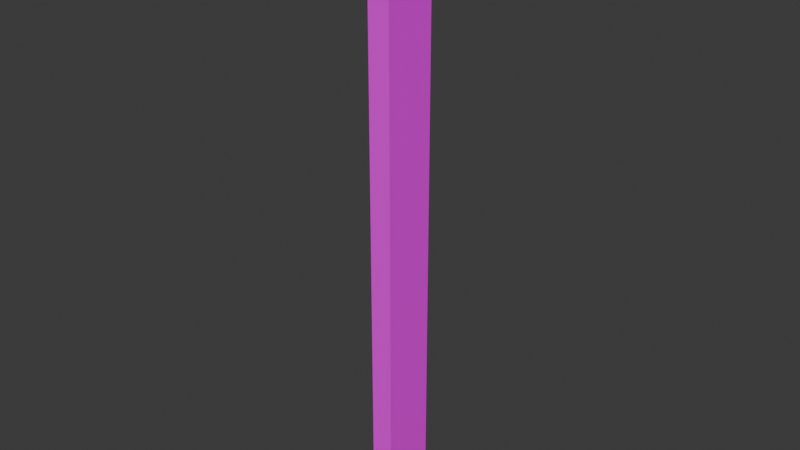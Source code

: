 # Source: light.blend  (saved by Blender 4.3.34; exported with 4.5.12 LTS)
import bpy
from mathutils import Matrix  # noqa: F401  (used for matrix-valued properties, if any)

bpy.ops.wm.read_factory_settings(use_empty=True)
scene = bpy.context.scene
scene.name = 'Scene'

# ---- collections
col_collection = bpy.data.collections.new('Collection'); scene.collection.children.link(col_collection)

# ---- images (referenced by path relative to the original .blend; pixels are not part of the script)
import os
ASSET_DIR = os.environ.get("B2B_ASSET_DIR", "")  # directory of the original .blend (textures are referenced by path, not embedded)
HERE = os.path.dirname(os.path.abspath(__file__))  # packed textures are extracted next to this script under _unpacked/

def load_image(name, relpath, width, height, colorspace="sRGB"):
    """Load a texture the original file referenced (path relative to the .blend, or extracted next to this script)."""
    p = next((c for c in (os.path.join(HERE, relpath), os.path.join(ASSET_DIR, relpath)) if relpath and os.path.exists(c)), "")
    if p:
        img = bpy.data.images.load(p, check_existing=True)
        img.name = name
    else:  # same state as the original file: an image datablock whose file is absent (Cycles renders it pink)
        img = bpy.data.images.new(name, width, height)
        img.source = "FILE"
        img.filepath = "//" + (relpath or name)
    img.colorspace_settings.name = colorspace
    return img
img_light_jpg = load_image('light.jpg', 'light.jpg', 1024, 1024, 'sRGB')

# ---- materials (node trees are filled in below, after node groups)
mat_material = bpy.data.materials.new('Material')
mat_material.alpha_threshold = 0.0
mat_material.roughness = 0.5
mat_material.line_color = (0.0, 0.0, 0.0, 1.0)

# ---- material node trees
mat_material.use_nodes = True; mat_material.node_tree.nodes.clear()
_N = mat_material.node_tree.nodes; _L = mat_material.node_tree.links
n0 = _N.new('ShaderNodeOutputMaterial'); n0.name = 'Material Output'; n0.location = (300, 300)
n1 = _N.new('ShaderNodeBsdfPrincipled'); n1.name = 'Principled BSDF'; n1.location = (10, 300)
n1.inputs[3].default_value = 1.45
n2 = _N.new('ShaderNodeTexImage'); n2.name = 'Image Texture'; n2.location = (-280, 280)
n2.image = img_light_jpg
_L.new(n1.outputs[0], n0.inputs[0])
_L.new(n2.outputs[0], n1.inputs[0])
n0.is_active_output = True

# ---- world
world_world = bpy.data.worlds.new('World'); scene.world = world_world
world_world.use_nodes = True; world_world.node_tree.nodes.clear()
_N = world_world.node_tree.nodes; _L = world_world.node_tree.links
n0 = _N.new('ShaderNodeOutputWorld'); n0.name = 'World Output'; n0.location = (300, 300)
n1 = _N.new('ShaderNodeBackground'); n1.name = 'Background'; n1.location = (10, 300)
n1.inputs[0].default_value = (0.05088, 0.05088, 0.05088, 1.0)
_L.new(n1.outputs[0], n0.inputs[0])
n0.is_active_output = True
world_world.color = (0.05088, 0.05088, 0.05088)
world_world.sun_shadow_jitter_overblur = 0.0

# ---- meshes
me_cube = bpy.data.meshes.new('Cube')
me_cube.from_pydata([(0.7583, 1.0, 1.0), (0.7583, 1.0, -1.0), (0.7583, -1.0, 1.0), (0.7583, -1.0, -1.0), (-0.7583, 1.0, 1.0), (-0.7583, 1.0, -1.0), (-0.7583, -1.0, 1.0), (-0.7583, -1.0, -1.0)], [], [(0, 4, 6, 2), (3, 2, 6, 7), (7, 6, 4, 5), (5, 1, 3, 7), (1, 0, 2, 3), (5, 4, 0, 1)])
_uv = me_cube.uv_layers.new(name='UVMap')
_uv.uv.foreach_set('vector', [0.5677, 0.95, 0.5689, 0.9948, 0.4322, 0.9948, 0.4309, 0.95, 0.4391, 0.9512, 0.5604, 0.9523, 0.5604, 0.9946, 0.438, 0.9968, 0.558, 0.9932, 0.5252, 0.9932, 0.5252, 0.9604, 0.558, 0.9604, 0.5593, 0.9627, 0.5593, 0.9933, 0.5287, 0.9933, 0.5287, 0.9627, 0.4452, 0.005253, 0.4335, 0.9414, 0.5616, 0.9446, 0.5473, 0.006495, 0.511, 0.9888, 0.4525, 0.9888, 0.4517, 0.9604, 0.5102, 0.9604])
me_cube.materials.append(mat_material)
me_cube.use_mirror_vertex_groups = False
me_cube.update()

# ---- objects
ob_cube = bpy.data.objects.new('Cube', me_cube)

# ---- transforms, parenting, visibility, modifiers, constraints
ob_cube.location = (0.0, 0.0, 0.0)
ob_cube.scale = (0.5395, 1.0, 11.23)
ob_cube.lock_rotations_4d = False
ob_cube.empty_display_type = 'ARROWS'
ob_cube.lineart.crease_threshold = 0.0

# ---- collection membership
col_collection.objects.link(ob_cube)

# ---- scene / render settings (as saved in the file)
scene.frame_start = 1; scene.frame_end = 250; scene.frame_set(1)
scene.render.engine = 'BLENDER_EEVEE_NEXT'
bpy.context.view_layer.update()

# ---- added for rendering (the .blend has no active camera and no usable light): camera, sun
cam_auto = bpy.data.cameras.new('AutoCamera')
cam_auto.lens = 50.0
cam_auto.sensor_width = 36.0
cam_auto.clip_end = 1000.0
ob_auto_camera = bpy.data.objects.new('AutoCamera', cam_auto)
scene.collection.objects.link(ob_auto_camera)
ob_auto_camera.location = (20.8729, -25.0475, 16.6983)
ob_auto_camera.rotation_euler = (1.09748, -7.21219e-08, 0.694738)
scene.camera = ob_auto_camera
light_auto_sun = bpy.data.lights.new('AutoSun', 'SUN')
light_auto_sun.energy = 3.0
light_auto_sun.angle = 0.0523599
ob_auto_sun = bpy.data.objects.new('AutoSun', light_auto_sun)
scene.collection.objects.link(ob_auto_sun)
ob_auto_sun.rotation_euler = (0.872665, 0.174533, 0.523599)
bpy.context.view_layer.update()
